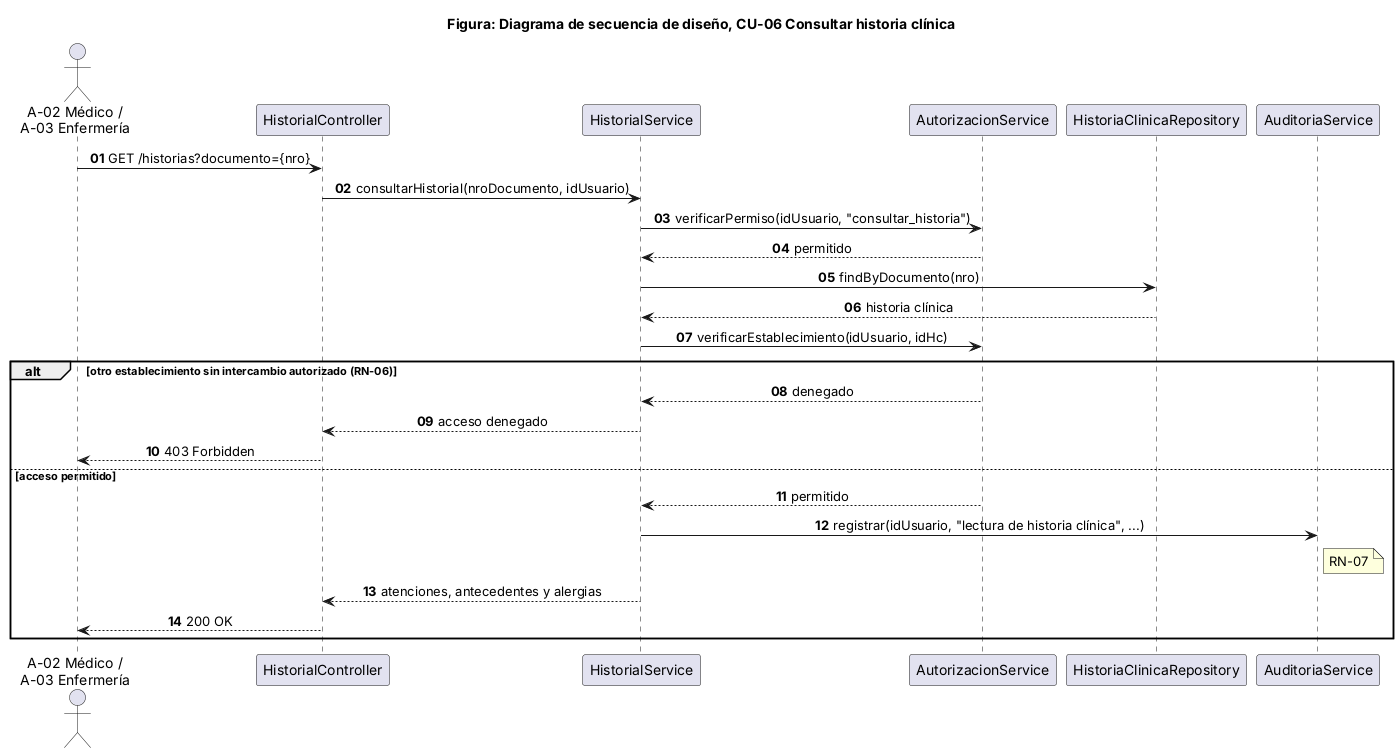

The diagram above was rendered by PlantUML. Its source (embedded in the PNG):
@startuml
title Figura: Diagrama de secuencia de diseño, CU-06 Consultar historia clínica
skinparam shadowing false
skinparam sequenceMessageAlign center
autonumber "<b>00"
actor "A-02 Médico /\nA-03 Enfermería" as A
participant HistorialController as C
participant HistorialService as S
participant AutorizacionService as Z
participant HistoriaClinicaRepository as HR
participant AuditoriaService as AU

A -> C : GET /historias?documento={nro}
C -> S : consultarHistorial(nroDocumento, idUsuario)
S -> Z : verificarPermiso(idUsuario, "consultar_historia")
Z --> S : permitido
S -> HR : findByDocumento(nro)
HR --> S : historia clínica
S -> Z : verificarEstablecimiento(idUsuario, idHc)
alt otro establecimiento sin intercambio autorizado (RN-06)
  Z --> S : denegado
  S --> C : acceso denegado
  C --> A : 403 Forbidden
else acceso permitido
  Z --> S : permitido
  S -> AU : registrar(idUsuario, "lectura de historia clínica", ...)
  note right of AU : RN-07
  S --> C : atenciones, antecedentes y alergias
  C --> A : 200 OK
end
@enduml